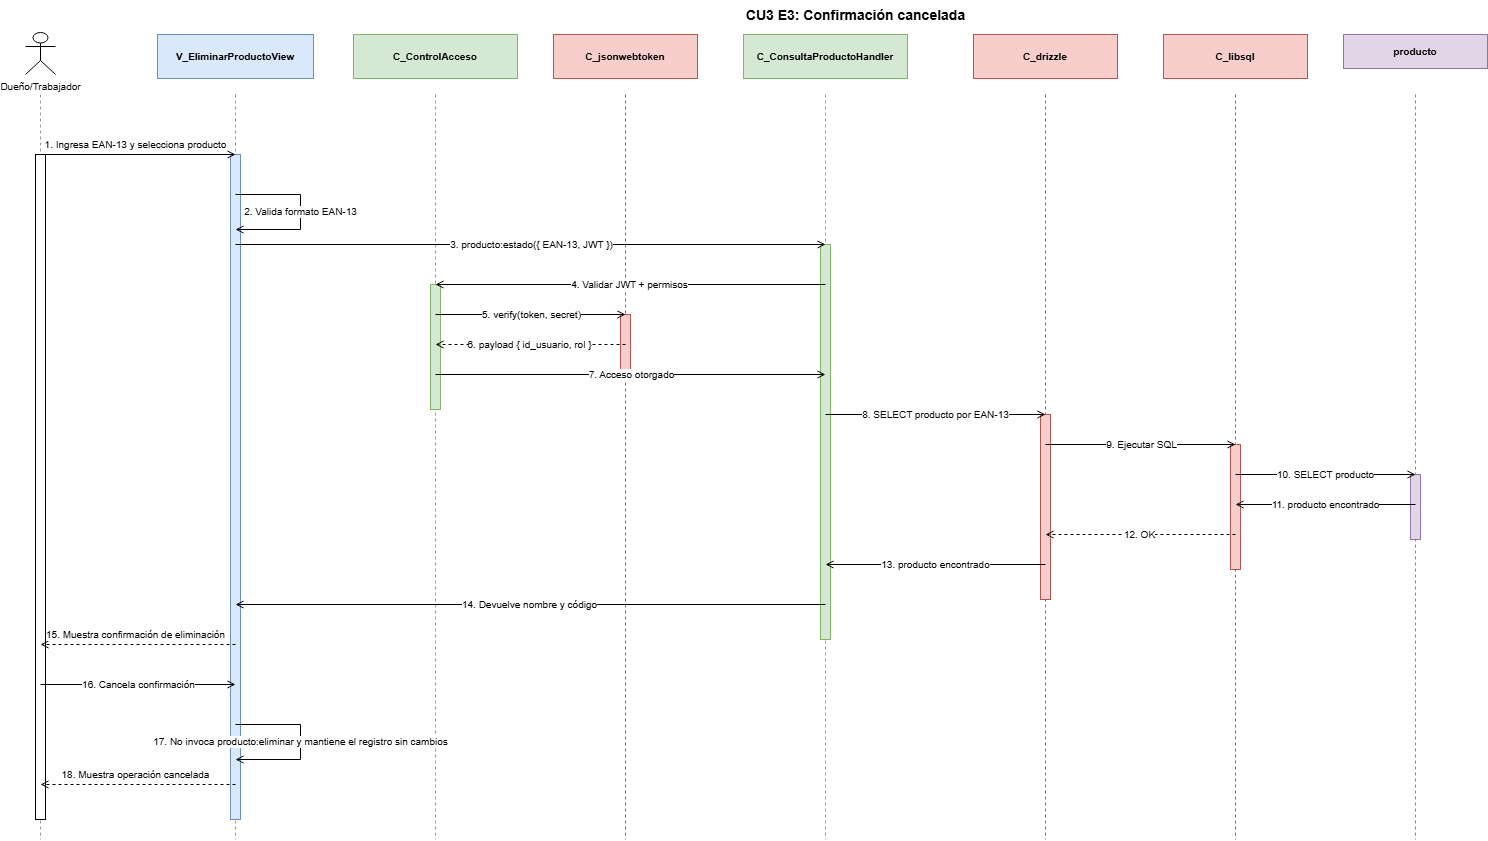

The diagram above was exported from draw.io. Its source (the exported page's mxGraphModel, read from the mxfile embedded in the PNG):
<mxGraphModel dx="1571" dy="1713" grid="1" gridSize="10" guides="1" tooltips="1" connect="1" arrows="1" fold="1" page="1" pageScale="1" pageWidth="1610" pageHeight="850" background="#ffffff" math="0" shadow="0">
  <root>
    <mxCell id="0" />
    <mxCell id="1" parent="0" />
    <mxCell id="h_actor" parent="1" style="shape=umlActor;verticalLabelPosition=bottom;verticalAlign=top;html=1;outlineConnect=0;fontSize=10;" value="Dueño/Trabajador" vertex="1">
      <mxGeometry height="42" width="30" x="40" y="8" as="geometry" />
    </mxCell>
    <mxCell id="ll_actor" edge="1" parent="1" style="endArrow=none;dashed=1;html=1;rounded=0;strokeColor=#999999;" value="">
      <mxGeometry relative="1" as="geometry">
        <mxPoint x="55" y="70" as="sourcePoint" />
        <mxPoint x="55" y="815" as="targetPoint" />
      </mxGeometry>
    </mxCell>
    <mxCell id="h_v09" parent="1" style="rounded=0;whiteSpace=wrap;html=1;fontSize=10;fontStyle=1;fillColor=#dae8fc;strokeColor=#6c8ebf;" value="V_EliminarProductoView" vertex="1">
      <mxGeometry height="44" width="156" x="172" y="10" as="geometry" />
    </mxCell>
    <mxCell id="ll_v09" edge="1" parent="1" style="endArrow=none;dashed=1;html=1;rounded=0;strokeColor=#999999;" value="">
      <mxGeometry relative="1" as="geometry">
        <mxPoint x="250" y="70" as="sourcePoint" />
        <mxPoint x="250" y="815" as="targetPoint" />
      </mxGeometry>
    </mxCell>
    <mxCell id="h_c03" parent="1" style="rounded=0;whiteSpace=wrap;html=1;fontSize=10;fontStyle=1;fillColor=#d5e8d4;strokeColor=#82b366;" value="C_ControlAcceso" vertex="1">
      <mxGeometry height="44" width="164" x="368" y="10" as="geometry" />
    </mxCell>
    <mxCell id="ll_c03" edge="1" parent="1" style="endArrow=none;dashed=1;html=1;rounded=0;strokeColor=#82b366;" value="">
      <mxGeometry relative="1" as="geometry">
        <mxPoint x="450" y="70" as="sourcePoint" />
        <mxPoint x="450" y="815" as="targetPoint" />
      </mxGeometry>
    </mxCell>
    <mxCell id="h_jwt" parent="1" style="rounded=0;whiteSpace=wrap;html=1;fontSize=10;fontStyle=1;fillColor=#f8cecc;strokeColor=#b85450;" value="C_jsonwebtoken" vertex="1">
      <mxGeometry height="44" width="144" x="568" y="10" as="geometry" />
    </mxCell>
    <mxCell id="ll_jwt" edge="1" parent="1" style="endArrow=none;dashed=1;html=1;rounded=0;strokeColor=#b85450;" value="">
      <mxGeometry relative="1" as="geometry">
        <mxPoint x="640" y="70" as="sourcePoint" />
        <mxPoint x="640" y="815" as="targetPoint" />
      </mxGeometry>
    </mxCell>
    <mxCell id="h_c13" parent="1" style="rounded=0;whiteSpace=wrap;html=1;fontSize=10;fontStyle=1;fillColor=#d5e8d4;strokeColor=#82b366;" value="C_ConsultaProductoHandler" vertex="1">
      <mxGeometry height="44" width="164" x="758" y="10" as="geometry" />
    </mxCell>
    <mxCell id="ll_c13" edge="1" parent="1" style="endArrow=none;dashed=1;html=1;rounded=0;strokeColor=#82b366;" value="">
      <mxGeometry relative="1" as="geometry">
        <mxPoint x="840" y="70" as="sourcePoint" />
        <mxPoint x="840" y="815" as="targetPoint" />
      </mxGeometry>
    </mxCell>
    <mxCell id="h_drizzle" parent="1" style="rounded=0;whiteSpace=wrap;html=1;fontSize=10;fontStyle=1;fillColor=#f8cecc;strokeColor=#b85450;" value="C_drizzle" vertex="1">
      <mxGeometry height="44" width="144" x="988" y="10" as="geometry" />
    </mxCell>
    <mxCell id="ll_drizzle" edge="1" parent="1" style="endArrow=none;dashed=1;html=1;rounded=0;strokeColor=#b85450;" value="">
      <mxGeometry relative="1" as="geometry">
        <mxPoint x="1060" y="70" as="sourcePoint" />
        <mxPoint x="1060" y="815" as="targetPoint" />
      </mxGeometry>
    </mxCell>
    <mxCell id="h_libsql" parent="1" style="rounded=0;whiteSpace=wrap;html=1;fontSize=10;fontStyle=1;fillColor=#f8cecc;strokeColor=#b85450;" value="C_libsql" vertex="1">
      <mxGeometry height="44" width="144" x="1178" y="10" as="geometry" />
    </mxCell>
    <mxCell id="ll_libsql" edge="1" parent="1" style="endArrow=none;dashed=1;html=1;rounded=0;strokeColor=#b85450;" value="">
      <mxGeometry relative="1" as="geometry">
        <mxPoint x="1250" y="70" as="sourcePoint" />
        <mxPoint x="1250" y="815" as="targetPoint" />
      </mxGeometry>
    </mxCell>
    <mxCell id="h_producto" parent="1" style="rounded=0;whiteSpace=wrap;html=1;fontSize=10;fontStyle=1;fillColor=#e1d5e7;strokeColor=#9673a6;" value="producto" vertex="1">
      <mxGeometry height="34" width="144" x="1358" y="10" as="geometry" />
    </mxCell>
    <mxCell id="ll_producto" edge="1" parent="1" style="endArrow=none;dashed=1;html=1;rounded=0;strokeColor=#9673a6;" value="">
      <mxGeometry relative="1" as="geometry">
        <mxPoint x="1430" y="70" as="sourcePoint" />
        <mxPoint x="1430" y="815" as="targetPoint" />
      </mxGeometry>
    </mxCell>
    <mxCell id="titulo" parent="1" style="text;html=1;strokeColor=none;fillColor=none;fontSize=14;fontStyle=1;align=center;" value="CU3 E3: Confirmación cancelada" vertex="1">
      <mxGeometry height="24" width="560" x="590" y="-24" as="geometry" />
    </mxCell>
    <mxCell id="act_actor_1" parent="1" style="rounded=0;whiteSpace=wrap;html=1;fillColor=#ffffff;strokeColor=#000000;" value="" vertex="1">
      <mxGeometry height="665" width="10" x="50" y="130" as="geometry" />
    </mxCell>
    <mxCell id="act_v09_2" parent="1" style="rounded=0;whiteSpace=wrap;html=1;fontSize=10;fontStyle=1;fillColor=#dae8fc;strokeColor=#6c8ebf;" value="" vertex="1">
      <mxGeometry height="665" width="10" x="245" y="130" as="geometry" />
    </mxCell>
    <mxCell id="act_c13_3" parent="1" style="rounded=0;whiteSpace=wrap;html=1;fontSize=10;fontStyle=1;fillColor=#d5e8d4;strokeColor=#82b366;" value="" vertex="1">
      <mxGeometry height="395" width="10" x="835" y="220" as="geometry" />
    </mxCell>
    <mxCell id="act_c03_4" parent="1" style="rounded=0;whiteSpace=wrap;html=1;fontSize=10;fontStyle=1;fillColor=#d5e8d4;strokeColor=#82b366;" value="" vertex="1">
      <mxGeometry height="125" width="10" x="445" y="260" as="geometry" />
    </mxCell>
    <mxCell id="act_jwt_5" parent="1" style="rounded=0;whiteSpace=wrap;html=1;fontSize=10;fontStyle=1;fillColor=#f8cecc;strokeColor=#b85450;" value="" vertex="1">
      <mxGeometry height="65" width="10" x="635" y="290" as="geometry" />
    </mxCell>
    <mxCell id="act_drizzle_6" parent="1" style="rounded=0;whiteSpace=wrap;html=1;fontSize=10;fontStyle=1;fillColor=#f8cecc;strokeColor=#b85450;" value="" vertex="1">
      <mxGeometry height="185" width="10" x="1055" y="390" as="geometry" />
    </mxCell>
    <mxCell id="act_libsql_7" parent="1" style="rounded=0;whiteSpace=wrap;html=1;fontSize=10;fontStyle=1;fillColor=#f8cecc;strokeColor=#b85450;" value="" vertex="1">
      <mxGeometry height="125" width="10" x="1245" y="420" as="geometry" />
    </mxCell>
    <mxCell id="act_producto_8" parent="1" style="rounded=0;whiteSpace=wrap;html=1;fillColor=#e1d5e7;strokeColor=#9673a6;" value="" vertex="1">
      <mxGeometry height="65" width="10" x="1425" y="450" as="geometry" />
    </mxCell>
    <mxCell id="m1" edge="1" parent="1" style="endArrow=open;endFill=0;html=1;rounded=0;strokeColor=#000000;fontSize=10;" value="1. Ingresa EAN-13 y selecciona producto">
      <mxGeometry relative="1" x="-0.0256" y="10" as="geometry">
        <mxPoint x="-1" as="offset" />
        <mxPoint x="55" y="130" as="sourcePoint" />
        <mxPoint x="250" y="130" as="targetPoint" />
      </mxGeometry>
    </mxCell>
    <mxCell id="m2" edge="1" parent="1" style="edgeStyle=orthogonalEdgeStyle;endArrow=open;endFill=0;html=1;rounded=0;fontSize=10;" value="2. Valida formato EAN-13">
      <mxGeometry relative="1" as="geometry">
        <Array as="points">
          <mxPoint x="315" y="170" />
          <mxPoint x="315" y="205" />
        </Array>
        <mxPoint x="250" y="170" as="sourcePoint" />
        <mxPoint x="250" y="205" as="targetPoint" />
      </mxGeometry>
    </mxCell>
    <mxCell id="m3" edge="1" parent="1" style="endArrow=open;endFill=0;html=1;rounded=0;strokeColor=#000000;fontSize=10;" value="3. producto:estado({ EAN-13, JWT })">
      <mxGeometry relative="1" as="geometry">
        <mxPoint x="250" y="220" as="sourcePoint" />
        <mxPoint x="840" y="220" as="targetPoint" />
      </mxGeometry>
    </mxCell>
    <mxCell id="m4" edge="1" parent="1" style="endArrow=open;endFill=0;html=1;rounded=0;strokeColor=#000000;fontSize=10;" value="4. Validar JWT + permisos">
      <mxGeometry relative="1" as="geometry">
        <mxPoint x="840" y="260" as="sourcePoint" />
        <mxPoint x="450" y="260" as="targetPoint" />
      </mxGeometry>
    </mxCell>
    <mxCell id="m5" edge="1" parent="1" style="endArrow=open;endFill=0;html=1;rounded=0;strokeColor=#000000;fontSize=10;" value="5. verify(token, secret)">
      <mxGeometry relative="1" as="geometry">
        <mxPoint x="450" y="290" as="sourcePoint" />
        <mxPoint x="640" y="290" as="targetPoint" />
      </mxGeometry>
    </mxCell>
    <mxCell id="m6" edge="1" parent="1" style="endArrow=open;endFill=0;html=1;rounded=0;dashed=1;strokeColor=#000000;fontSize=10;" value="6. payload { id_usuario, rol }">
      <mxGeometry relative="1" as="geometry">
        <mxPoint x="640" y="320" as="sourcePoint" />
        <mxPoint x="450" y="320" as="targetPoint" />
      </mxGeometry>
    </mxCell>
    <mxCell id="m7" edge="1" parent="1" style="endArrow=open;endFill=0;html=1;rounded=0;strokeColor=#000000;fontSize=10;" value="7. Acceso otorgado">
      <mxGeometry relative="1" as="geometry">
        <mxPoint x="450" y="350" as="sourcePoint" />
        <mxPoint x="840" y="350" as="targetPoint" />
      </mxGeometry>
    </mxCell>
    <mxCell id="m8" edge="1" parent="1" style="endArrow=open;endFill=0;html=1;rounded=0;strokeColor=#000000;fontSize=10;" value="8. SELECT producto por EAN-13">
      <mxGeometry relative="1" as="geometry">
        <mxPoint x="840" y="390" as="sourcePoint" />
        <mxPoint x="1060" y="390" as="targetPoint" />
      </mxGeometry>
    </mxCell>
    <mxCell id="m9" edge="1" parent="1" style="endArrow=open;endFill=0;html=1;rounded=0;strokeColor=#000000;fontSize=10;" value="9. Ejecutar SQL">
      <mxGeometry relative="1" as="geometry">
        <mxPoint x="1060" y="420" as="sourcePoint" />
        <mxPoint x="1250" y="420" as="targetPoint" />
      </mxGeometry>
    </mxCell>
    <mxCell id="m10" edge="1" parent="1" style="endArrow=open;endFill=0;html=1;rounded=0;strokeColor=#000000;fontSize=10;" value="10. SELECT producto">
      <mxGeometry relative="1" as="geometry">
        <mxPoint x="1250" y="450" as="sourcePoint" />
        <mxPoint x="1430" y="450" as="targetPoint" />
      </mxGeometry>
    </mxCell>
    <mxCell id="m11" edge="1" parent="1" style="endArrow=open;endFill=0;html=1;rounded=0;strokeColor=#000000;fontSize=10;" value="11. producto encontrado">
      <mxGeometry relative="1" as="geometry">
        <mxPoint x="1430" y="480" as="sourcePoint" />
        <mxPoint x="1250" y="480" as="targetPoint" />
      </mxGeometry>
    </mxCell>
    <mxCell id="m12" edge="1" parent="1" style="endArrow=open;endFill=0;html=1;rounded=0;dashed=1;strokeColor=#000000;fontSize=10;" value="12. OK">
      <mxGeometry relative="1" as="geometry">
        <mxPoint x="1250" y="510" as="sourcePoint" />
        <mxPoint x="1060" y="510" as="targetPoint" />
      </mxGeometry>
    </mxCell>
    <mxCell id="m13" edge="1" parent="1" style="endArrow=open;endFill=0;html=1;rounded=0;strokeColor=#000000;fontSize=10;" value="13. producto encontrado">
      <mxGeometry relative="1" as="geometry">
        <mxPoint x="1060" y="540" as="sourcePoint" />
        <mxPoint x="840" y="540" as="targetPoint" />
      </mxGeometry>
    </mxCell>
    <mxCell id="m14" edge="1" parent="1" style="endArrow=open;endFill=0;html=1;rounded=0;strokeColor=#000000;fontSize=10;" value="14. Devuelve nombre y código">
      <mxGeometry relative="1" as="geometry">
        <mxPoint x="840" y="580" as="sourcePoint" />
        <mxPoint x="250" y="580" as="targetPoint" />
      </mxGeometry>
    </mxCell>
    <mxCell id="m15" edge="1" parent="1" style="endArrow=open;endFill=0;html=1;rounded=0;dashed=1;strokeColor=#000000;fontSize=10;" value="15. Muestra confirmación de eliminación">
      <mxGeometry relative="1" x="0.0256" y="-10" as="geometry">
        <mxPoint as="offset" />
        <mxPoint x="250" y="620" as="sourcePoint" />
        <mxPoint x="55" y="620" as="targetPoint" />
      </mxGeometry>
    </mxCell>
    <mxCell id="m16" edge="1" parent="1" style="endArrow=open;endFill=0;html=1;rounded=0;strokeColor=#000000;fontSize=10;" value="16. Cancela confirmación">
      <mxGeometry relative="1" as="geometry">
        <mxPoint x="55" y="660" as="sourcePoint" />
        <mxPoint x="250" y="660" as="targetPoint" />
      </mxGeometry>
    </mxCell>
    <mxCell id="m17" edge="1" parent="1" style="edgeStyle=orthogonalEdgeStyle;endArrow=open;endFill=0;html=1;rounded=0;fontSize=10;" value="17. No invoca producto:eliminar y mantiene el registro sin cambios">
      <mxGeometry relative="1" as="geometry">
        <Array as="points">
          <mxPoint x="315" y="700" />
          <mxPoint x="315" y="735" />
        </Array>
        <mxPoint x="250" y="700" as="sourcePoint" />
        <mxPoint x="250" y="735" as="targetPoint" />
      </mxGeometry>
    </mxCell>
    <mxCell id="m18" edge="1" parent="1" style="endArrow=open;endFill=0;html=1;rounded=0;dashed=1;strokeColor=#000000;fontSize=10;" value="18. Muestra operación cancelada">
      <mxGeometry relative="1" x="0.0256" y="-10" as="geometry">
        <mxPoint as="offset" />
        <mxPoint x="250" y="760" as="sourcePoint" />
        <mxPoint x="55" y="760" as="targetPoint" />
      </mxGeometry>
    </mxCell>
  </root>
</mxGraphModel>